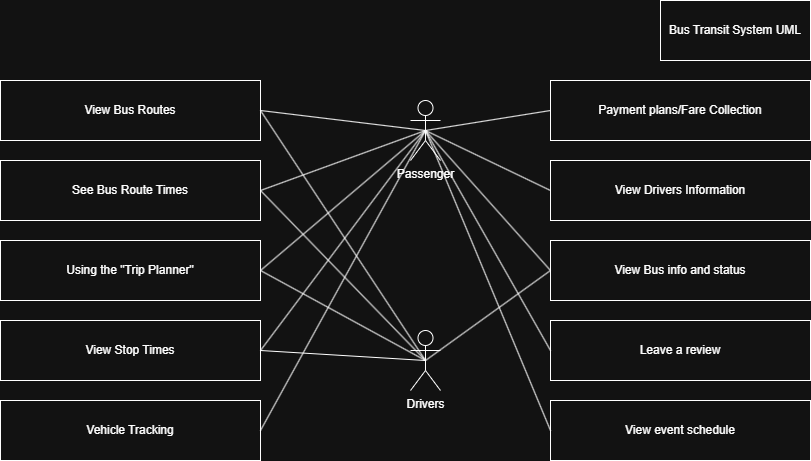

The diagram above was exported from draw.io. Its source (the exported page's mxGraphModel, read from the mxfile embedded in the PNG):
<mxGraphModel dx="1426" dy="751" grid="1" gridSize="10" guides="1" tooltips="1" connect="1" arrows="1" fold="1" page="1" pageScale="1" pageWidth="850" pageHeight="1100" math="0" shadow="0">
  <root>
    <mxCell id="0" />
    <mxCell id="1" parent="0" />
    <mxCell id="t7DxYYili3JA-DgMP0YK-1" value="Passenger" style="shape=umlActor;verticalLabelPosition=bottom;verticalAlign=top;html=1;outlineConnect=0;" parent="1" vertex="1">
      <mxGeometry x="450" y="100" width="30" height="60" as="geometry" />
    </mxCell>
    <mxCell id="t7DxYYili3JA-DgMP0YK-2" value="Drivers" style="shape=umlActor;verticalLabelPosition=bottom;verticalAlign=top;html=1;outlineConnect=0;" parent="1" vertex="1">
      <mxGeometry x="450" y="330" width="30" height="60" as="geometry" />
    </mxCell>
    <mxCell id="t7DxYYili3JA-DgMP0YK-4" value="View Bus Routes" style="rounded=0;whiteSpace=wrap;html=1;" parent="1" vertex="1">
      <mxGeometry x="40" y="80" width="260" height="60" as="geometry" />
    </mxCell>
    <mxCell id="t7DxYYili3JA-DgMP0YK-6" value="" style="endArrow=none;html=1;rounded=0;entryX=1;entryY=0.5;entryDx=0;entryDy=0;exitX=0.5;exitY=0.5;exitDx=0;exitDy=0;exitPerimeter=0;" parent="1" source="t7DxYYili3JA-DgMP0YK-2" target="t7DxYYili3JA-DgMP0YK-4" edge="1">
      <mxGeometry width="50" height="50" relative="1" as="geometry">
        <mxPoint x="400" y="280" as="sourcePoint" />
        <mxPoint x="450" y="230" as="targetPoint" />
      </mxGeometry>
    </mxCell>
    <mxCell id="t7DxYYili3JA-DgMP0YK-5" value="" style="endArrow=none;html=1;rounded=0;exitX=0.5;exitY=0.5;exitDx=0;exitDy=0;exitPerimeter=0;entryX=1;entryY=0.5;entryDx=0;entryDy=0;" parent="1" source="t7DxYYili3JA-DgMP0YK-1" target="t7DxYYili3JA-DgMP0YK-4" edge="1">
      <mxGeometry width="50" height="50" relative="1" as="geometry">
        <mxPoint x="400" y="280" as="sourcePoint" />
        <mxPoint x="320" y="100" as="targetPoint" />
      </mxGeometry>
    </mxCell>
    <mxCell id="t7DxYYili3JA-DgMP0YK-11" value="Using the &quot;Trip Planner&quot;" style="rounded=0;whiteSpace=wrap;html=1;" parent="1" vertex="1">
      <mxGeometry x="40" y="240" width="260" height="60" as="geometry" />
    </mxCell>
    <mxCell id="t7DxYYili3JA-DgMP0YK-12" value="See Bus Route Times" style="rounded=0;whiteSpace=wrap;html=1;" parent="1" vertex="1">
      <mxGeometry x="40" y="160" width="260" height="60" as="geometry" />
    </mxCell>
    <mxCell id="t7DxYYili3JA-DgMP0YK-13" value="" style="endArrow=none;html=1;rounded=0;entryX=1;entryY=0.5;entryDx=0;entryDy=0;exitX=0.5;exitY=0.5;exitDx=0;exitDy=0;exitPerimeter=0;" parent="1" source="t7DxYYili3JA-DgMP0YK-1" target="t7DxYYili3JA-DgMP0YK-12" edge="1">
      <mxGeometry width="50" height="50" relative="1" as="geometry">
        <mxPoint x="400" y="280" as="sourcePoint" />
        <mxPoint x="450" y="230" as="targetPoint" />
      </mxGeometry>
    </mxCell>
    <mxCell id="t7DxYYili3JA-DgMP0YK-15" value="" style="endArrow=none;html=1;rounded=0;entryX=0.5;entryY=0.5;entryDx=0;entryDy=0;entryPerimeter=0;exitX=1;exitY=0.5;exitDx=0;exitDy=0;" parent="1" source="t7DxYYili3JA-DgMP0YK-11" target="t7DxYYili3JA-DgMP0YK-1" edge="1">
      <mxGeometry width="50" height="50" relative="1" as="geometry">
        <mxPoint x="470" y="300" as="sourcePoint" />
        <mxPoint x="520" y="250" as="targetPoint" />
      </mxGeometry>
    </mxCell>
    <mxCell id="t7DxYYili3JA-DgMP0YK-18" value="" style="endArrow=none;html=1;rounded=0;entryX=1;entryY=0.5;entryDx=0;entryDy=0;exitX=0.5;exitY=0.5;exitDx=0;exitDy=0;exitPerimeter=0;" parent="1" source="t7DxYYili3JA-DgMP0YK-2" target="t7DxYYili3JA-DgMP0YK-12" edge="1">
      <mxGeometry width="50" height="50" relative="1" as="geometry">
        <mxPoint x="470" y="300" as="sourcePoint" />
        <mxPoint x="520" y="250" as="targetPoint" />
      </mxGeometry>
    </mxCell>
    <mxCell id="t7DxYYili3JA-DgMP0YK-22" value="" style="endArrow=none;html=1;rounded=0;exitX=0.5;exitY=0.5;exitDx=0;exitDy=0;exitPerimeter=0;entryX=1;entryY=0.5;entryDx=0;entryDy=0;" parent="1" source="t7DxYYili3JA-DgMP0YK-2" target="t7DxYYili3JA-DgMP0YK-11" edge="1">
      <mxGeometry width="50" height="50" relative="1" as="geometry">
        <mxPoint x="470" y="300" as="sourcePoint" />
        <mxPoint x="520" y="250" as="targetPoint" />
      </mxGeometry>
    </mxCell>
    <mxCell id="_aGRFHXELgJ2CCGvLg7f-1" value="Bus Transit System UML" style="rounded=0;whiteSpace=wrap;html=1;" parent="1" vertex="1">
      <mxGeometry x="700" width="150" height="60" as="geometry" />
    </mxCell>
    <mxCell id="RbvAUlLPgn7rE1eIMe6c-1" value="View Stop Times" style="rounded=0;whiteSpace=wrap;html=1;" parent="1" vertex="1">
      <mxGeometry x="40" y="320" width="260" height="60" as="geometry" />
    </mxCell>
    <mxCell id="RbvAUlLPgn7rE1eIMe6c-2" value="" style="endArrow=none;html=1;rounded=0;exitX=1;exitY=0.5;exitDx=0;exitDy=0;entryX=0.5;entryY=0.5;entryDx=0;entryDy=0;entryPerimeter=0;" parent="1" source="RbvAUlLPgn7rE1eIMe6c-1" target="t7DxYYili3JA-DgMP0YK-1" edge="1">
      <mxGeometry width="50" height="50" relative="1" as="geometry">
        <mxPoint x="385" y="330" as="sourcePoint" />
        <mxPoint x="120" y="110" as="targetPoint" />
      </mxGeometry>
    </mxCell>
    <mxCell id="RbvAUlLPgn7rE1eIMe6c-4" value="" style="endArrow=none;html=1;rounded=0;fontSize=12;startSize=8;endSize=8;curved=1;exitX=0.5;exitY=0.5;exitDx=0;exitDy=0;exitPerimeter=0;entryX=1;entryY=0.5;entryDx=0;entryDy=0;" parent="1" edge="1" target="RbvAUlLPgn7rE1eIMe6c-1" source="t7DxYYili3JA-DgMP0YK-2">
      <mxGeometry width="50" height="50" relative="1" as="geometry">
        <mxPoint x="190" y="360" as="sourcePoint" />
        <mxPoint x="320" y="350" as="targetPoint" />
      </mxGeometry>
    </mxCell>
    <mxCell id="RbvAUlLPgn7rE1eIMe6c-5" value="Vehicle Tracking" style="rounded=0;whiteSpace=wrap;html=1;" parent="1" vertex="1">
      <mxGeometry x="40" y="400" width="260" height="60" as="geometry" />
    </mxCell>
    <mxCell id="RbvAUlLPgn7rE1eIMe6c-6" value="" style="endArrow=none;html=1;rounded=0;entryX=0.5;entryY=0.5;entryDx=0;entryDy=0;entryPerimeter=0;exitX=1;exitY=0.5;exitDx=0;exitDy=0;" parent="1" edge="1" target="t7DxYYili3JA-DgMP0YK-1" source="RbvAUlLPgn7rE1eIMe6c-5">
      <mxGeometry width="50" height="50" relative="1" as="geometry">
        <mxPoint x="320" y="430" as="sourcePoint" />
        <mxPoint x="120" y="100" as="targetPoint" />
      </mxGeometry>
    </mxCell>
    <mxCell id="RbvAUlLPgn7rE1eIMe6c-9" value="Payment plans/Fare Collection" style="rounded=0;whiteSpace=wrap;html=1;" parent="1" vertex="1">
      <mxGeometry x="590" y="80" width="260" height="60" as="geometry" />
    </mxCell>
    <mxCell id="RbvAUlLPgn7rE1eIMe6c-10" value="View Drivers Information" style="rounded=0;whiteSpace=wrap;html=1;" parent="1" vertex="1">
      <mxGeometry x="590" y="160" width="260" height="60" as="geometry" />
    </mxCell>
    <mxCell id="RbvAUlLPgn7rE1eIMe6c-11" value="View Bus info and status" style="rounded=0;whiteSpace=wrap;html=1;" parent="1" vertex="1">
      <mxGeometry x="590" y="240" width="260" height="60" as="geometry" />
    </mxCell>
    <mxCell id="RbvAUlLPgn7rE1eIMe6c-13" value="Leave a review" style="rounded=0;whiteSpace=wrap;html=1;" parent="1" vertex="1">
      <mxGeometry x="590" y="320" width="260" height="60" as="geometry" />
    </mxCell>
    <mxCell id="tjzDFaMVqtg0B0axt74N-1" value="" style="endArrow=none;html=1;rounded=0;exitX=0;exitY=0.5;exitDx=0;exitDy=0;entryX=0.5;entryY=0.5;entryDx=0;entryDy=0;entryPerimeter=0;" edge="1" parent="1" source="RbvAUlLPgn7rE1eIMe6c-9" target="t7DxYYili3JA-DgMP0YK-1">
      <mxGeometry width="50" height="50" relative="1" as="geometry">
        <mxPoint x="585" y="100" as="sourcePoint" />
        <mxPoint x="420" y="80" as="targetPoint" />
      </mxGeometry>
    </mxCell>
    <mxCell id="tjzDFaMVqtg0B0axt74N-2" value="" style="endArrow=none;html=1;rounded=0;exitX=0;exitY=0.5;exitDx=0;exitDy=0;entryX=0.5;entryY=0.5;entryDx=0;entryDy=0;entryPerimeter=0;" edge="1" parent="1" source="RbvAUlLPgn7rE1eIMe6c-10" target="t7DxYYili3JA-DgMP0YK-1">
      <mxGeometry width="50" height="50" relative="1" as="geometry">
        <mxPoint x="695" y="210" as="sourcePoint" />
        <mxPoint x="530" y="190" as="targetPoint" />
      </mxGeometry>
    </mxCell>
    <mxCell id="tjzDFaMVqtg0B0axt74N-3" value="" style="endArrow=none;html=1;rounded=0;exitX=0;exitY=0.5;exitDx=0;exitDy=0;entryX=0.5;entryY=0.5;entryDx=0;entryDy=0;entryPerimeter=0;" edge="1" parent="1" source="RbvAUlLPgn7rE1eIMe6c-11" target="t7DxYYili3JA-DgMP0YK-2">
      <mxGeometry width="50" height="50" relative="1" as="geometry">
        <mxPoint x="715" y="310" as="sourcePoint" />
        <mxPoint x="550" y="290" as="targetPoint" />
      </mxGeometry>
    </mxCell>
    <mxCell id="tjzDFaMVqtg0B0axt74N-4" value="" style="endArrow=none;html=1;rounded=0;exitX=0;exitY=0.5;exitDx=0;exitDy=0;entryX=0.5;entryY=0.5;entryDx=0;entryDy=0;entryPerimeter=0;" edge="1" parent="1" source="RbvAUlLPgn7rE1eIMe6c-11" target="t7DxYYili3JA-DgMP0YK-1">
      <mxGeometry width="50" height="50" relative="1" as="geometry">
        <mxPoint x="705" y="280" as="sourcePoint" />
        <mxPoint x="540" y="260" as="targetPoint" />
      </mxGeometry>
    </mxCell>
    <mxCell id="tjzDFaMVqtg0B0axt74N-5" value="" style="endArrow=none;html=1;rounded=0;exitX=0;exitY=0.5;exitDx=0;exitDy=0;entryX=0.5;entryY=0.5;entryDx=0;entryDy=0;entryPerimeter=0;" edge="1" parent="1" source="RbvAUlLPgn7rE1eIMe6c-13" target="t7DxYYili3JA-DgMP0YK-1">
      <mxGeometry width="50" height="50" relative="1" as="geometry">
        <mxPoint x="665" y="290" as="sourcePoint" />
        <mxPoint x="500" y="270" as="targetPoint" />
      </mxGeometry>
    </mxCell>
    <mxCell id="tjzDFaMVqtg0B0axt74N-6" value="View event schedule" style="rounded=0;whiteSpace=wrap;html=1;" vertex="1" parent="1">
      <mxGeometry x="590" y="400" width="260" height="60" as="geometry" />
    </mxCell>
    <mxCell id="tjzDFaMVqtg0B0axt74N-8" value="" style="endArrow=none;html=1;rounded=0;exitX=0;exitY=0.5;exitDx=0;exitDy=0;entryX=0.5;entryY=0.5;entryDx=0;entryDy=0;entryPerimeter=0;" edge="1" parent="1" source="tjzDFaMVqtg0B0axt74N-6" target="t7DxYYili3JA-DgMP0YK-1">
      <mxGeometry width="50" height="50" relative="1" as="geometry">
        <mxPoint x="655" y="470" as="sourcePoint" />
        <mxPoint x="530" y="250" as="targetPoint" />
      </mxGeometry>
    </mxCell>
  </root>
</mxGraphModel>